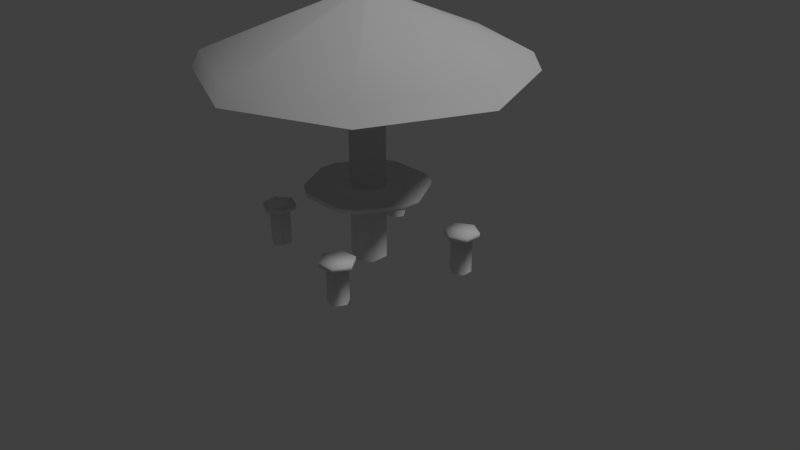 # Source: Quiosque_2.blend  (saved by Blender 2.79.0; exported with 4.5.12 LTS)
import bpy
from mathutils import Matrix  # noqa: F401  (used for matrix-valued properties, if any)

bpy.ops.wm.read_factory_settings(use_empty=True)
scene = bpy.context.scene
scene.name = 'Scene'

# ---- collections
col_collection_1 = bpy.data.collections.new('Collection 1'); scene.collection.children.link(col_collection_1)

# ---- materials (node trees are filled in below, after node groups)
mat_material = bpy.data.materials.new('Material')
mat_material.alpha_threshold = 0.0
mat_material.use_transparent_shadow = False
mat_material.roughness = 0.5
mat_material.specular_intensity = 0.01
mat_material.line_color = (0.0, 0.0, 0.0, 1.0)

# ---- material node trees

# ---- world
world_world = bpy.data.worlds.new('World'); scene.world = world_world
world_world.color = (0.05088, 0.05088, 0.05088)
world_world.use_sun_shadow = False
world_world.sun_shadow_jitter_overblur = 0.0
world_world.cycles.sampling_method = 'MANUAL'

# ---- cameras
cam_camera = bpy.data.cameras.new('Camera')
cam_camera.clip_end = 100.0
cam_camera.lens = 35.0
cam_camera.sensor_width = 32.0
cam_camera.sensor_height = 18.0
cam_camera.ortho_scale = 7.314
cam_camera.dof.focus_distance = 0.0
cam_camera.dof.aperture_fstop = 128.0

# ---- lights
light_lamp = bpy.data.lights.new('Lamp', 'SUN')
light_lamp.transmission_factor = 0.0
light_lamp.cutoff_distance = 30.0
light_lamp.angle = 0.1993
light_lamp.energy = 1.0
light_lamp.shadow_buffer_clip_start = 1.001
light_lamp.shadow_soft_size = 0.1
light_lamp.shadow_cascade_max_distance = 1000.0

# ---- meshes
me_cube = bpy.data.meshes.new('Cube')
me_cube.from_pydata([(7.101e-08, 2.037, 2.44), (1.091e-08, 0.1107, 3.364), (1.441, 1.441, 2.44), (0.07824, 0.07824, 3.364), (2.037, -9.92e-08, 2.44), (0.1107, -3.216e-10, 3.364), (1.441, -1.441, 2.44), (0.07824, -0.07824, 3.364), (-1.071e-07, -2.037, 2.44), (-3.644e-08, -0.1107, 3.364), (-1.441, -1.441, 2.44), (-0.07824, -0.07824, 3.364), (-2.037, 1.415e-08, 2.44), (-0.1107, 7.083e-08, 3.364), (-1.441, 1.441, 2.44), (-0.07824, 0.07824, 3.364), (1.364, 1.364, 2.654), (7.128e-08, 1.929, 2.654), (1.929, -9.177e-08, 2.654), (1.364, -1.364, 2.654), (-9.734e-08, -1.929, 2.654), (-1.364, -1.364, 2.654), (-1.929, 1.554e-08, 2.654), (-1.364, 1.364, 2.654), (-3.013e-08, 1.691e-08, 3.364), (-1.927e-08, 0.2369, 0.9928), (-1.927e-08, 0.2369, 0.9332), (-1.927e-08, 0.2369, 0.005552), (-1.927e-08, 0.2369, 3.066), (0.2052, 0.1185, 0.005552), (0.2052, 0.1185, 3.066), (0.2052, -0.1185, 0.005552), (0.2052, -0.1185, 3.066), (-3.855e-08, -0.2369, 0.005552), (-3.855e-08, -0.2369, 3.066), (-0.2052, -0.1185, 0.005552), (-0.2052, -0.1185, 3.066), (-0.2052, 0.1185, 0.005552), (-0.2052, 0.1185, 3.066), (0.2052, 0.1185, 0.9928), (0.2052, 0.1185, 0.9332), (0.2052, -0.1185, 0.9928), (0.2052, -0.1185, 0.9332), (-3.855e-08, -0.2369, 0.9928), (-3.855e-08, -0.2369, 0.9332), (-0.2052, -0.1185, 0.9928), (-0.2052, -0.1185, 0.9332), (-0.2052, 0.1185, 0.9928), (-0.2052, 0.1185, 0.9332), (0.2869, 0.7338, 0.9332), (0.2869, 0.7338, 0.9928), (0.492, 0.6153, 0.9928), (0.492, 0.6153, 0.9332), (-0.2869, -0.7338, 0.9332), (-0.2869, -0.7338, 0.9928), (-0.492, -0.6153, 0.9928), (-0.492, -0.6153, 0.9332), (0.7789, 0.1185, 0.9332), (0.7789, 0.1185, 0.9928), (0.7789, -0.1185, 0.9928), (0.7789, -0.1185, 0.9332), (-0.7789, -0.1185, 0.9332), (-0.7789, -0.1185, 0.9928), (-0.7789, 0.1185, 0.9928), (-0.7789, 0.1185, 0.9332), (0.492, -0.6153, 0.9332), (0.492, -0.6153, 0.9928), (0.2869, -0.7338, 0.9928), (0.2869, -0.7338, 0.9332), (-0.492, 0.6153, 0.9332), (-0.492, 0.6153, 0.9928), (-0.2869, 0.7338, 0.9928), (-0.2869, 0.7338, 0.9332), (-1.251, -0.5188, 0.497), (-1.229, -0.7415, 0.497), (-1.033, -0.747, 0.009635), (-1.033, -0.747, 0.489), (-1.158, -0.6908, 0.009635), (-1.158, -0.6908, 0.489), (-1.172, -0.5544, 0.009635), (-1.172, -0.5544, 0.489), (-1.061, -0.4743, 0.009635), (-1.061, -0.4743, 0.489), (-0.936, -0.5305, 0.009635), (-0.936, -0.5305, 0.489), (-0.9222, -0.6669, 0.009635), (-0.9222, -0.6669, 0.489), (-1.025, -0.8333, 0.497), (-1.07, -0.3879, 0.497), (-0.8656, -0.4798, 0.497), (-0.8431, -0.7025, 0.497), (-0.8656, -0.4798, 0.5575), (-1.07, -0.3879, 0.5575), (-0.8431, -0.7025, 0.5575), (-1.025, -0.8333, 0.5575), (-1.251, -0.5188, 0.5575), (-1.229, -0.7415, 0.5575), (-1.047, -0.6106, 0.5575), (7.035e-08, 2.018, 2.454), (1.081e-08, 0.1096, 3.071), (1.427, 1.427, 2.454), (0.07751, 0.07751, 3.071), (2.018, -9.827e-08, 2.454), (0.1096, -3.186e-10, 3.071), (1.427, -1.427, 2.454), (0.07751, -0.07751, 3.071), (-1.061e-07, -2.018, 2.454), (-3.61e-08, -0.1096, 3.071), (-1.427, -1.427, 2.454), (-0.07751, -0.07751, 3.071), (-2.018, 1.402e-08, 2.454), (-0.1096, 7.017e-08, 3.071), (-1.427, 1.427, 2.454), (-0.07751, 0.07751, 3.071), (1.351, 1.351, 2.618), (7.061e-08, 1.911, 2.618), (1.911, -9.091e-08, 2.618), (1.351, -1.351, 2.618), (-9.643e-08, -1.911, 2.618), (-1.351, -1.351, 2.618), (-1.911, 1.54e-08, 2.618), (-1.351, 1.351, 2.618), (-2.985e-08, 1.675e-08, 3.071), (0.5445, -1.241, 0.497), (0.767, -1.216, 0.497), (0.7704, -1.021, 0.009635), (0.7704, -1.021, 0.489), (0.7155, -1.146, 0.009635), (0.7155, -1.146, 0.489), (0.5793, -1.161, 0.009635), (0.5793, -1.161, 0.489), (0.498, -1.051, 0.009635), (0.498, -1.051, 0.489), (0.5529, -0.9254, 0.009635), (0.5529, -0.9254, 0.489), (0.6891, -0.9102, 0.009635), (0.6891, -0.9102, 0.489), (0.8567, -1.011, 0.497), (0.4118, -1.061, 0.497), (0.5014, -0.8556, 0.497), (0.7239, -0.8307, 0.497), (0.5014, -0.8556, 0.5575), (0.4118, -1.061, 0.5575), (0.7239, -0.8307, 0.5575), (0.8567, -1.011, 0.5575), (0.5445, -1.241, 0.5575), (0.767, -1.216, 0.5575), (0.6342, -1.036, 0.5575), (1.302, 0.4194, 0.497), (1.3, 0.6432, 0.497), (1.106, 0.6665, 0.009635), (1.106, 0.6665, 0.489), (1.225, 0.5991, 0.009635), (1.225, 0.5991, 0.489), (1.227, 0.462, 0.009635), (1.227, 0.462, 0.489), (1.108, 0.3924, 0.009635), (1.108, 0.3924, 0.489), (0.9891, 0.4598, 0.009635), (0.9891, 0.4598, 0.489), (0.9878, 0.5969, 0.009635), (0.9878, 0.5969, 0.489), (1.105, 0.7533, 0.497), (1.109, 0.3056, 0.497), (0.9144, 0.4157, 0.497), (0.9123, 0.6396, 0.497), (0.9144, 0.4157, 0.5575), (1.109, 0.3056, 0.5575), (0.9123, 0.6396, 0.5575), (1.105, 0.7533, 0.5575), (1.302, 0.4194, 0.5575), (1.3, 0.6432, 0.5575), (1.107, 0.5295, 0.5575), (-0.5368, 1.258, 0.497), (-0.7592, 1.233, 0.497), (-0.7627, 1.038, 0.009635), (-0.7627, 1.038, 0.489), (-0.7077, 1.164, 0.009635), (-0.7077, 1.164, 0.489), (-0.5715, 1.179, 0.009635), (-0.5715, 1.179, 0.489), (-0.4902, 1.069, 0.009635), (-0.4902, 1.069, 0.489), (-0.5451, 0.9429, 0.009635), (-0.5451, 0.9429, 0.489), (-0.6814, 0.9277, 0.009635), (-0.6814, 0.9277, 0.489), (-0.8489, 1.028, 0.497), (-0.404, 1.078, 0.497), (-0.4937, 0.8731, 0.497), (-0.7161, 0.8482, 0.497), (-0.4937, 0.8731, 0.5575), (-0.404, 1.078, 0.5575), (-0.7161, 0.8482, 0.5575), (-0.8489, 1.028, 0.5575), (-0.5368, 1.258, 0.5575), (-0.7592, 1.233, 0.5575), (-0.6264, 1.053, 0.5575)], [(50, 26)], [(0, 17, 16, 2), (2, 16, 18, 4), (4, 18, 19, 6), (6, 19, 20, 8), (8, 20, 21, 10), (10, 21, 22, 12), (12, 22, 23, 14), (14, 23, 17, 0), (1, 3, 16, 17), (3, 5, 18, 16), (5, 7, 19, 18), (7, 9, 20, 19), (9, 11, 21, 20), (11, 13, 22, 21), (13, 15, 23, 22), (15, 1, 17, 23), (15, 13, 24, 1), (11, 9, 24, 13), (104, 106, 118, 117), (7, 5, 24, 9), (102, 104, 117, 116), (98, 100, 114, 115), (100, 102, 116, 114), (106, 108, 119, 118), (31, 42, 44, 33), (25, 28, 30, 39), (39, 30, 32, 41), (33, 44, 46, 35), (41, 32, 34, 43), (29, 40, 42, 31), (43, 34, 36, 45), (37, 48, 26, 27), (35, 46, 48, 37), (45, 36, 38, 47), (27, 26, 40, 29), (47, 38, 28, 25), (49, 50, 51, 52), (39, 51, 50, 25), (53, 54, 55, 56), (45, 55, 54, 43), (57, 58, 59, 60), (41, 59, 58, 39), (61, 62, 63, 64), (47, 63, 62, 45), (65, 66, 67, 68), (43, 67, 66, 41), (69, 70, 71, 72), (25, 71, 70, 47), (54, 53, 68, 67), (54, 67, 43), (59, 41, 66), (60, 59, 66, 65), (51, 39, 58), (52, 51, 58, 57), (63, 47, 70), (50, 71, 25), (50, 49, 72, 71), (64, 63, 70, 69), (55, 45, 62), (56, 55, 62, 61), (77, 78, 80, 79), (73, 74, 96, 95), (75, 76, 78, 77), (87, 90, 93, 94), (84, 82, 88, 89), (78, 76, 87, 74), (74, 87, 94, 96), (79, 80, 82, 81), (82, 80, 73, 88), (89, 88, 92, 91), (81, 82, 84, 83), (76, 86, 90, 87), (88, 73, 95, 92), (83, 84, 86, 85), (80, 78, 74, 73), (90, 89, 91, 93), (85, 86, 76, 75), (86, 84, 89, 90), (95, 96, 97), (92, 95, 97, 91), (93, 91, 97), (94, 93, 97, 96), (5, 3, 1, 24), (108, 110, 120, 119), (110, 112, 121, 120), (112, 98, 115, 121), (99, 115, 114, 101), (101, 114, 116, 103), (103, 116, 117, 105), (105, 117, 118, 107), (107, 118, 119, 109), (109, 119, 120, 111), (111, 120, 121, 113), (113, 121, 115, 99), (113, 99, 122, 111), (109, 111, 122, 107), (105, 107, 122, 103), (103, 122, 99, 101), (0, 14, 112, 98), (14, 12, 110, 112), (12, 10, 108, 110), (10, 8, 106, 108), (8, 6, 104, 106), (6, 4, 102, 104), (4, 2, 100, 102), (2, 0, 98, 100), (56, 61, 46), (46, 44, 53, 56), (53, 44, 68), (48, 46, 61, 64), (64, 69, 48), (26, 48, 69, 72), (72, 49, 26), (40, 26, 49, 52), (52, 57, 40), (42, 40, 57, 60), (44, 42, 65, 68), (60, 65, 42), (127, 128, 130, 129), (123, 124, 146, 145), (125, 126, 128, 127), (137, 140, 143, 144), (134, 132, 138, 139), (128, 126, 137, 124), (124, 137, 144, 146), (129, 130, 132, 131), (132, 130, 123, 138), (139, 138, 142, 141), (131, 132, 134, 133), (126, 136, 140, 137), (138, 123, 145, 142), (133, 134, 136, 135), (130, 128, 124, 123), (140, 139, 141, 143), (135, 136, 126, 125), (136, 134, 139, 140), (145, 146, 147), (142, 145, 147, 141), (143, 141, 147), (144, 143, 147, 146), (152, 153, 155, 154), (148, 149, 171, 170), (150, 151, 153, 152), (162, 165, 168, 169), (159, 157, 163, 164), (153, 151, 162, 149), (149, 162, 169, 171), (154, 155, 157, 156), (157, 155, 148, 163), (164, 163, 167, 166), (156, 157, 159, 158), (151, 161, 165, 162), (163, 148, 170, 167), (158, 159, 161, 160), (155, 153, 149, 148), (165, 164, 166, 168), (160, 161, 151, 150), (161, 159, 164, 165), (170, 171, 172), (167, 170, 172, 166), (168, 166, 172), (169, 168, 172, 171), (177, 178, 180, 179), (173, 174, 196, 195), (175, 176, 178, 177), (187, 190, 193, 194), (184, 182, 188, 189), (178, 176, 187, 174), (174, 187, 194, 196), (179, 180, 182, 181), (182, 180, 173, 188), (189, 188, 192, 191), (181, 182, 184, 183), (176, 186, 190, 187), (188, 173, 195, 192), (183, 184, 186, 185), (180, 178, 174, 173), (190, 189, 191, 193), (185, 186, 176, 175), (186, 184, 189, 190), (195, 196, 197), (192, 195, 197, 191), (193, 191, 197), (194, 193, 197, 196)])
me_cube.polygons.foreach_set('use_smooth', [True] * 184)
_uv = me_cube.uv_layers.new(name='UVMap')
_uv.uv.foreach_set('vector', [0.9968, 0.943, 0.9878, 0.9385, 0.9875, 0.8684, 0.9974, 0.863, 0.9974, 0.863, 0.9875, 0.8684, 0.9378, 0.8189, 0.9428, 0.8067, 0.9428, 0.8067, 0.9378, 0.8189, 0.8676, 0.8192, 0.8627, 0.8064, 0.8627, 0.8064, 0.8676, 0.8192, 0.8182, 0.869, 0.8068, 0.862, 0.8068, 0.862, 0.8182, 0.869, 0.8185, 0.9391, 0.8067, 0.9436, 0.8067, 0.9436, 0.8185, 0.9391, 0.8682, 0.9886, 0.8614, 0.9981, 0.8614, 0.9981, 0.8682, 0.9886, 0.9384, 0.9883, 0.9415, 0.9984, 0.9415, 0.9984, 0.9384, 0.9883, 0.9878, 0.9385, 0.9968, 0.943, 0.908, 0.9059, 0.908, 0.9017, 0.9875, 0.8684, 0.9878, 0.9385, 0.908, 0.9017, 0.9051, 0.8988, 0.9378, 0.8189, 0.9875, 0.8684, 0.9051, 0.8988, 0.901, 0.8987, 0.8676, 0.8192, 0.9378, 0.8189, 0.901, 0.8987, 0.898, 0.9016, 0.8182, 0.869, 0.8676, 0.8192, 0.898, 0.9016, 0.898, 0.9058, 0.8185, 0.9391, 0.8182, 0.869, 0.898, 0.9058, 0.9009, 0.9087, 0.8682, 0.9886, 0.8185, 0.9391, 0.9009, 0.9087, 0.905, 0.9088, 0.9384, 0.9883, 0.8682, 0.9886, 0.905, 0.9088, 0.908, 0.9059, 0.9878, 0.9385, 0.9384, 0.9883, 0.905, 0.9088, 0.9009, 0.9087, 0.903, 0.9037, 0.908, 0.9059, 0.898, 0.9058, 0.898, 0.9016, 0.903, 0.9037, 0.9009, 0.9087, 0.8633, 0.8078, 0.8082, 0.8626, 0.8189, 0.8686, 0.868, 0.8191, 0.901, 0.8987, 0.9051, 0.8988, 0.903, 0.9037, 0.898, 0.9016, 0.9423, 0.8081, 0.8633, 0.8078, 0.868, 0.8191, 0.9378, 0.8189, 0.9955, 0.9424, 0.996, 0.8636, 0.9872, 0.8681, 0.9874, 0.9378, 0.996, 0.8636, 0.9423, 0.8081, 0.9378, 0.8189, 0.9872, 0.8681, 0.8082, 0.8626, 0.808, 0.943, 0.8191, 0.9383, 0.8189, 0.8686, 0.8938, 0.6617, 0.8938, 0.7054, 0.8827, 0.7054, 0.8827, 0.6617, 0.9161, 0.7054, 0.9161, 0.802, 0.905, 0.802, 0.905, 0.7054, 0.905, 0.7054, 0.905, 0.802, 0.8938, 0.802, 0.8938, 0.7054, 0.8827, 0.6617, 0.8827, 0.7054, 0.8715, 0.7054, 0.8715, 0.6617, 0.8938, 0.7054, 0.8938, 0.802, 0.8827, 0.802, 0.8827, 0.7054, 0.905, 0.6617, 0.905, 0.7054, 0.8938, 0.7054, 0.8938, 0.6617, 0.8827, 0.7054, 0.8827, 0.802, 0.8715, 0.802, 0.8715, 0.7054, 0.9273, 0.6617, 0.9273, 0.7054, 0.9161, 0.7054, 0.9161, 0.6617, 0.9384, 0.6617, 0.9384, 0.7054, 0.9273, 0.7054, 0.9273, 0.6617, 0.9384, 0.7054, 0.9384, 0.802, 0.9273, 0.802, 0.9273, 0.7054, 0.9161, 0.6617, 0.9161, 0.7054, 0.905, 0.7054, 0.905, 0.6617, 0.9273, 0.7054, 0.9273, 0.802, 0.9161, 0.802, 0.9161, 0.7054, 0.7656, 0.9627, 0.7665, 0.9619, 0.7687, 0.9661, 0.7676, 0.9664, 0.758, 0.9761, 0.7583, 0.9924, 0.7519, 0.9924, 0.7516, 0.9761, 0.7445, 0.9796, 0.7435, 0.9803, 0.7414, 0.9761, 0.7425, 0.9758, 0.7516, 0.965, 0.7515, 0.9466, 0.7579, 0.9466, 0.758, 0.965, 0.7675, 0.9767, 0.7687, 0.9771, 0.7664, 0.9812, 0.7656, 0.9804, 0.7612, 0.9706, 0.7753, 0.9785, 0.7721, 0.9841, 0.758, 0.9761, 0.7425, 0.9655, 0.7414, 0.9651, 0.7437, 0.961, 0.7446, 0.9618, 0.7484, 0.9706, 0.7345, 0.9618, 0.7377, 0.9563, 0.7516, 0.965, 0.757, 0.9853, 0.7572, 0.9865, 0.7525, 0.9863, 0.7529, 0.9851, 0.758, 0.965, 0.7713, 0.9541, 0.7747, 0.9582, 0.7612, 0.9706, 0.7532, 0.9569, 0.753, 0.9558, 0.7577, 0.9559, 0.7573, 0.957, 0.7516, 0.9761, 0.7382, 0.9845, 0.735, 0.9789, 0.7484, 0.9706, 0.7435, 0.9803, 0.7445, 0.9796, 0.7529, 0.9851, 0.7525, 0.9863, 0.7579, 0.9466, 0.7713, 0.9541, 0.758, 0.965, 0.7753, 0.9785, 0.7612, 0.9706, 0.7747, 0.9582, 0.7656, 0.9804, 0.7664, 0.9812, 0.7572, 0.9865, 0.757, 0.9853, 0.7583, 0.9924, 0.758, 0.9761, 0.7721, 0.9841, 0.7676, 0.9664, 0.7687, 0.9661, 0.7687, 0.9771, 0.7675, 0.9767, 0.7345, 0.9618, 0.7484, 0.9706, 0.735, 0.9789, 0.7519, 0.9924, 0.7382, 0.9845, 0.7516, 0.9761, 0.7665, 0.9619, 0.7656, 0.9627, 0.7573, 0.957, 0.7577, 0.9559, 0.7446, 0.9618, 0.7437, 0.961, 0.753, 0.9558, 0.7532, 0.9569, 0.7515, 0.9466, 0.7516, 0.965, 0.7377, 0.9563, 0.7425, 0.9758, 0.7414, 0.9761, 0.7414, 0.9651, 0.7425, 0.9655, 0.8827, 0.6617, 0.8827, 0.7054, 0.8715, 0.7054, 0.8715, 0.6617, 0.7569, 0.967, 0.7529, 0.967, 0.7516, 0.9648, 0.7581, 0.9648, 0.8938, 0.6617, 0.8938, 0.7054, 0.8827, 0.7054, 0.8827, 0.6617, 0.7509, 0.9704, 0.7529, 0.9739, 0.7516, 0.976, 0.7484, 0.9704, 0.7569, 0.9739, 0.7588, 0.9704, 0.7614, 0.9704, 0.7581, 0.976, 0.7529, 0.967, 0.7509, 0.9704, 0.7484, 0.9704, 0.7516, 0.9648, 0.7529, 0.967, 0.7509, 0.9704, 0.7484, 0.9704, 0.7516, 0.9648, 0.9384, 0.6617, 0.9384, 0.7054, 0.9273, 0.7054, 0.9273, 0.6617, 0.7588, 0.9704, 0.7569, 0.967, 0.7581, 0.9648, 0.7614, 0.9704, 0.7569, 0.9739, 0.7588, 0.9704, 0.7614, 0.9704, 0.7581, 0.976, 0.9273, 0.6617, 0.9273, 0.7054, 0.9161, 0.7054, 0.9161, 0.6617, 0.7509, 0.9704, 0.7529, 0.9739, 0.7516, 0.976, 0.7484, 0.9704, 0.7588, 0.9704, 0.7569, 0.967, 0.7581, 0.9648, 0.7614, 0.9704, 0.9161, 0.6617, 0.9161, 0.7054, 0.905, 0.7054, 0.905, 0.6617, 0.7569, 0.967, 0.7529, 0.967, 0.7516, 0.9648, 0.7581, 0.9648, 0.7529, 0.9739, 0.7569, 0.9739, 0.7581, 0.976, 0.7516, 0.976, 0.905, 0.6617, 0.905, 0.7054, 0.8938, 0.7054, 0.8938, 0.6617, 0.7529, 0.9739, 0.7569, 0.9739, 0.7581, 0.976, 0.7516, 0.976, 0.7581, 0.976, 0.7516, 0.976, 0.7549, 0.9704, 0.7613, 0.9704, 0.7581, 0.976, 0.7549, 0.9704, 0.7581, 0.9648, 0.7516, 0.9648, 0.7581, 0.9648, 0.7549, 0.9704, 0.7484, 0.9704, 0.7516, 0.9648, 0.7549, 0.9704, 0.7516, 0.976, 0.9051, 0.8988, 0.908, 0.9017, 0.908, 0.9059, 0.903, 0.9037, 0.808, 0.943, 0.8619, 0.9967, 0.8685, 0.9874, 0.8191, 0.9383, 0.8619, 0.9967, 0.9409, 0.997, 0.9382, 0.9872, 0.8685, 0.9874, 0.9409, 0.997, 0.9955, 0.9424, 0.9874, 0.9378, 0.9382, 0.9872, 0.908, 0.9053, 0.9874, 0.9378, 0.9872, 0.8681, 0.9081, 0.9012, 0.9081, 0.9012, 0.9872, 0.8681, 0.9378, 0.8189, 0.9052, 0.8983, 0.9052, 0.8983, 0.9378, 0.8189, 0.868, 0.8191, 0.9012, 0.8982, 0.9012, 0.8982, 0.868, 0.8191, 0.8189, 0.8686, 0.8982, 0.9011, 0.8982, 0.9011, 0.8189, 0.8686, 0.8191, 0.9383, 0.8982, 0.9052, 0.8982, 0.9052, 0.8191, 0.9383, 0.8685, 0.9874, 0.901, 0.9081, 0.901, 0.9081, 0.8685, 0.9874, 0.9382, 0.9872, 0.9051, 0.9081, 0.9051, 0.9081, 0.9382, 0.9872, 0.9874, 0.9378, 0.908, 0.9053, 0.9051, 0.9081, 0.908, 0.9053, 0.9031, 0.9032, 0.901, 0.9081, 0.8982, 0.9052, 0.901, 0.9081, 0.9031, 0.9032, 0.8982, 0.9011, 0.9012, 0.8982, 0.8982, 0.9011, 0.9031, 0.9032, 0.9052, 0.8983, 0.9052, 0.8983, 0.9031, 0.9032, 0.908, 0.9053, 0.9081, 0.9012, 0.9968, 0.943, 0.9415, 0.9984, 0.9409, 0.997, 0.9955, 0.9424, 0.9415, 0.9984, 0.8614, 0.9981, 0.8619, 0.9967, 0.9409, 0.997, 0.8614, 0.9981, 0.8067, 0.9436, 0.808, 0.943, 0.8619, 0.9967, 0.8067, 0.9436, 0.8068, 0.862, 0.8082, 0.8626, 0.808, 0.943, 0.8068, 0.862, 0.8627, 0.8064, 0.8633, 0.8078, 0.8082, 0.8626, 0.8627, 0.8064, 0.9428, 0.8067, 0.9423, 0.8081, 0.8633, 0.8078, 0.9428, 0.8067, 0.9974, 0.863, 0.996, 0.8636, 0.9423, 0.8081, 0.9974, 0.863, 0.9968, 0.943, 0.9955, 0.9424, 0.996, 0.8636, 0.735, 0.9789, 0.7345, 0.9618, 0.7484, 0.9706, 0.7484, 0.9706, 0.7516, 0.9761, 0.7382, 0.9845, 0.735, 0.9789, 0.7382, 0.9845, 0.7516, 0.9761, 0.7519, 0.9924, 0.7516, 0.965, 0.7484, 0.9706, 0.7345, 0.9618, 0.7377, 0.9563, 0.7377, 0.9563, 0.7515, 0.9466, 0.7516, 0.965, 0.758, 0.965, 0.7516, 0.965, 0.7515, 0.9466, 0.7579, 0.9466, 0.7579, 0.9466, 0.7713, 0.9541, 0.758, 0.965, 0.7612, 0.9706, 0.758, 0.965, 0.7713, 0.9541, 0.7747, 0.9582, 0.7747, 0.9582, 0.7753, 0.9785, 0.7612, 0.9706, 0.758, 0.9761, 0.7612, 0.9706, 0.7753, 0.9785, 0.7721, 0.9841, 0.7516, 0.9761, 0.758, 0.9761, 0.7583, 0.9924, 0.7519, 0.9924, 0.7721, 0.9841, 0.7583, 0.9924, 0.758, 0.9761, 0.8827, 0.6617, 0.8827, 0.7054, 0.8715, 0.7054, 0.8715, 0.6617, 0.7569, 0.967, 0.7529, 0.967, 0.7516, 0.9648, 0.7581, 0.9648, 0.8938, 0.6617, 0.8938, 0.7054, 0.8827, 0.7054, 0.8827, 0.6617, 0.7509, 0.9704, 0.7529, 0.9739, 0.7516, 0.976, 0.7484, 0.9704, 0.7569, 0.9739, 0.7588, 0.9704, 0.7614, 0.9704, 0.7581, 0.976, 0.7529, 0.967, 0.7509, 0.9704, 0.7484, 0.9704, 0.7516, 0.9648, 0.7529, 0.967, 0.7509, 0.9704, 0.7484, 0.9704, 0.7516, 0.9648, 0.9384, 0.6617, 0.9384, 0.7054, 0.9273, 0.7054, 0.9273, 0.6617, 0.7588, 0.9704, 0.7569, 0.967, 0.7581, 0.9648, 0.7614, 0.9704, 0.7569, 0.9739, 0.7588, 0.9704, 0.7614, 0.9704, 0.7581, 0.976, 0.9273, 0.6617, 0.9273, 0.7054, 0.9161, 0.7054, 0.9161, 0.6617, 0.7509, 0.9704, 0.7529, 0.9739, 0.7516, 0.976, 0.7484, 0.9704, 0.7588, 0.9704, 0.7569, 0.967, 0.7581, 0.9648, 0.7614, 0.9704, 0.9161, 0.6617, 0.9161, 0.7054, 0.905, 0.7054, 0.905, 0.6617, 0.7569, 0.967, 0.7529, 0.967, 0.7516, 0.9648, 0.7581, 0.9648, 0.7529, 0.9739, 0.7569, 0.9739, 0.7581, 0.976, 0.7516, 0.976, 0.905, 0.6617, 0.905, 0.7054, 0.8938, 0.7054, 0.8938, 0.6617, 0.7529, 0.9739, 0.7569, 0.9739, 0.7581, 0.976, 0.7516, 0.976, 0.7581, 0.976, 0.7516, 0.976, 0.7549, 0.9704, 0.7613, 0.9704, 0.7581, 0.976, 0.7549, 0.9704, 0.7581, 0.9648, 0.7516, 0.9648, 0.7581, 0.9648, 0.7549, 0.9704, 0.7484, 0.9704, 0.7516, 0.9648, 0.7549, 0.9704, 0.7516, 0.976, 0.8827, 0.6617, 0.8827, 0.7054, 0.8715, 0.7054, 0.8715, 0.6617, 0.7569, 0.967, 0.7529, 0.967, 0.7516, 0.9648, 0.7581, 0.9648, 0.8938, 0.6617, 0.8938, 0.7054, 0.8827, 0.7054, 0.8827, 0.6617, 0.7509, 0.9704, 0.7529, 0.9739, 0.7516, 0.976, 0.7484, 0.9704, 0.7569, 0.9739, 0.7588, 0.9704, 0.7614, 0.9704, 0.7581, 0.976, 0.7529, 0.967, 0.7509, 0.9704, 0.7484, 0.9704, 0.7516, 0.9648, 0.7529, 0.967, 0.7509, 0.9704, 0.7484, 0.9704, 0.7516, 0.9648, 0.9384, 0.6617, 0.9384, 0.7054, 0.9273, 0.7054, 0.9273, 0.6617, 0.7588, 0.9704, 0.7569, 0.967, 0.7581, 0.9648, 0.7614, 0.9704, 0.7569, 0.9739, 0.7588, 0.9704, 0.7614, 0.9704, 0.7581, 0.976, 0.9273, 0.6617, 0.9273, 0.7054, 0.9161, 0.7054, 0.9161, 0.6617, 0.7509, 0.9704, 0.7529, 0.9739, 0.7516, 0.976, 0.7484, 0.9704, 0.7588, 0.9704, 0.7569, 0.967, 0.7581, 0.9648, 0.7614, 0.9704, 0.9161, 0.6617, 0.9161, 0.7054, 0.905, 0.7054, 0.905, 0.6617, 0.7569, 0.967, 0.7529, 0.967, 0.7516, 0.9648, 0.7581, 0.9648, 0.7529, 0.9739, 0.7569, 0.9739, 0.7581, 0.976, 0.7516, 0.976, 0.905, 0.6617, 0.905, 0.7054, 0.8938, 0.7054, 0.8938, 0.6617, 0.7529, 0.9739, 0.7569, 0.9739, 0.7581, 0.976, 0.7516, 0.976, 0.7581, 0.976, 0.7516, 0.976, 0.7549, 0.9704, 0.7613, 0.9704, 0.7581, 0.976, 0.7549, 0.9704, 0.7581, 0.9648, 0.7516, 0.9648, 0.7581, 0.9648, 0.7549, 0.9704, 0.7484, 0.9704, 0.7516, 0.9648, 0.7549, 0.9704, 0.7516, 0.976, 0.8827, 0.6617, 0.8827, 0.7054, 0.8715, 0.7054, 0.8715, 0.6617, 0.7569, 0.967, 0.7529, 0.967, 0.7516, 0.9648, 0.7581, 0.9648, 0.8938, 0.6617, 0.8938, 0.7054, 0.8827, 0.7054, 0.8827, 0.6617, 0.7509, 0.9704, 0.7529, 0.9739, 0.7516, 0.976, 0.7484, 0.9704, 0.7569, 0.9739, 0.7588, 0.9704, 0.7614, 0.9704, 0.7581, 0.976, 0.7529, 0.967, 0.7509, 0.9704, 0.7484, 0.9704, 0.7516, 0.9648, 0.7529, 0.967, 0.7509, 0.9704, 0.7484, 0.9704, 0.7516, 0.9648, 0.9384, 0.6617, 0.9384, 0.7054, 0.9273, 0.7054, 0.9273, 0.6617, 0.7588, 0.9704, 0.7569, 0.967, 0.7581, 0.9648, 0.7614, 0.9704, 0.7569, 0.9739, 0.7588, 0.9704, 0.7614, 0.9704, 0.7581, 0.976, 0.9273, 0.6617, 0.9273, 0.7054, 0.9161, 0.7054, 0.9161, 0.6617, 0.7509, 0.9704, 0.7529, 0.9739, 0.7516, 0.976, 0.7484, 0.9704, 0.7588, 0.9704, 0.7569, 0.967, 0.7581, 0.9648, 0.7614, 0.9704, 0.9161, 0.6617, 0.9161, 0.7054, 0.905, 0.7054, 0.905, 0.6617, 0.7569, 0.967, 0.7529, 0.967, 0.7516, 0.9648, 0.7581, 0.9648, 0.7529, 0.9739, 0.7569, 0.9739, 0.7581, 0.976, 0.7516, 0.976, 0.905, 0.6617, 0.905, 0.7054, 0.8938, 0.7054, 0.8938, 0.6617, 0.7529, 0.9739, 0.7569, 0.9739, 0.7581, 0.976, 0.7516, 0.976, 0.7581, 0.976, 0.7516, 0.976, 0.7549, 0.9704, 0.7613, 0.9704, 0.7581, 0.976, 0.7549, 0.9704, 0.7581, 0.9648, 0.7516, 0.9648, 0.7581, 0.9648, 0.7549, 0.9704, 0.7484, 0.9704, 0.7516, 0.9648, 0.7549, 0.9704, 0.7516, 0.976])
me_cube.materials.append(mat_material)
me_cube.use_remesh_preserve_volume = False
me_cube.use_remesh_preserve_attributes = False
me_cube.use_mirror_vertex_groups = False
me_cube.update()

# ---- objects
ob_quiosque_pequeno = bpy.data.objects.new('Quiosque pequeno', me_cube)
ob_lamp = bpy.data.objects.new('Lamp', light_lamp)
ob_camera = bpy.data.objects.new('Camera', cam_camera)

# ---- transforms, parenting, visibility, modifiers, constraints
ob_quiosque_pequeno.location = (0.0, 0.0, 0.0)
ob_quiosque_pequeno.lock_rotations_4d = False
ob_quiosque_pequeno.empty_display_type = 'ARROWS'
ob_quiosque_pequeno.lineart.crease_threshold = 0.0
ob_lamp.location = (4.076, 1.005, 5.904)
ob_lamp.rotation_euler = (0.6503, 0.05522, 1.866)
ob_lamp.lock_rotations_4d = False
ob_lamp.empty_display_type = 'ARROWS'
ob_lamp.color = (0.0, 0.0, 0.0, 0.0)
ob_lamp.lineart.crease_threshold = 0.0
ob_camera.location = (7.481, -6.508, 5.344)
ob_camera.rotation_euler = (1.109, 0.0, 0.8149)
ob_camera.lock_rotations_4d = False
ob_camera.empty_display_type = 'ARROWS'
ob_camera.color = (0.0, 0.0, 0.0, 0.0)
ob_camera.display_type = 'WIRE'
ob_camera.lineart.crease_threshold = 0.0

# ---- collection membership
col_collection_1.objects.link(ob_quiosque_pequeno)
col_collection_1.objects.link(ob_lamp)
col_collection_1.objects.link(ob_camera)

# ---- scene / render settings (as saved in the file)
scene.camera = ob_camera
scene.frame_start = 1; scene.frame_end = 250; scene.frame_set(1)
scene.render.engine = 'BLENDER_EEVEE_NEXT'
scene.render.resolution_percentage = 50
scene.render.dither_intensity = 0.0
scene.cycles.use_denoising = False
scene.cycles.samples = 128
scene.cycles.sampling_pattern = 'TABULATED_SOBOL'
scene.cycles.use_adaptive_sampling = False
scene.cycles.use_light_tree = False
scene.cycles.blur_glossy = 0.0
scene.cycles.sample_clamp_indirect = 0.0
scene.view_settings.view_transform = 'Standard'
bpy.context.view_layer.update()

